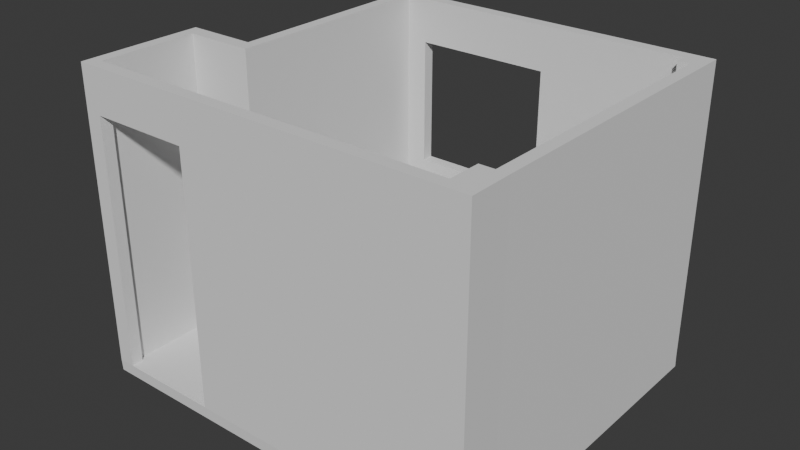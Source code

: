 # Source: erikaroom.blend  (saved by Blender 4.2.66; exported with 4.5.12 LTS)
import bpy
from mathutils import Matrix  # noqa: F401  (used for matrix-valued properties, if any)

bpy.ops.wm.read_factory_settings(use_empty=True)
scene = bpy.context.scene
scene.name = 'Scene'

# ---- collections
col_collection = bpy.data.collections.new('Collection'); scene.collection.children.link(col_collection)

# ---- world
world_world = bpy.data.worlds.new('World'); scene.world = world_world
world_world.use_nodes = True; world_world.node_tree.nodes.clear()
_N = world_world.node_tree.nodes; _L = world_world.node_tree.links
n0 = _N.new('ShaderNodeOutputWorld'); n0.name = 'World Output'; n0.location = (300, 300)
n1 = _N.new('ShaderNodeBackground'); n1.name = 'Background'; n1.location = (10, 300)
n1.inputs[0].default_value = (0.05088, 0.05088, 0.05088, 1.0)
_L.new(n1.outputs[0], n0.inputs[0])
n0.is_active_output = True
world_world.color = (0.05088, 0.05088, 0.05088)
world_world.sun_shadow_jitter_overblur = 0.0

# ---- meshes
me_plane_001 = bpy.data.meshes.new('Plane.001')
me_plane_001.from_pydata([(0.9876, 17.28, 0.05852), (19.0, 17.28, 0.05852), (135.0, 17.28, 0.05852), (253.0, 17.28, 0.05852), (253.0, 7.308, 0.05852), (263.0, 7.308, 0.05852), (33.0, -252.0, 0.05852), (-53.0, -252.0, 0.05852), (-57.0, -252.0, 0.05852), (-57.0, -169.0, 0.05852), (0.9876, -169.0, 0.05852), (0.9876, -21.0, 0.05852), (0.9876, 17.28, 104.9), (19.0, 17.28, 104.9), (135.0, 17.28, 104.9), (253.0, 17.28, 104.9), (253.0, 7.308, 104.9), (-67.0, -262.0, 104.9), (251.0, -252.0, 104.9), (33.0, -252.0, 104.9), (-53.0, -252.0, 104.9), (-67.0, -262.0, 250.0), (273.0, 17.28, 212.9), (33.0, -252.0, 212.9), (-53.0, -252.0, 212.9), (-67.0, -262.0, 0.05852), (273.0, 7.308, 0.05852), (0.9876, -169.0, 212.9), (-57.0, -252.0, 104.8), (0.9876, 17.28, 250.0), (135.0, 17.28, 250.0), (253.0, 7.308, 250.0), (263.0, 7.308, 250.0), (263.0, -226.0, 250.0), (263.0, -226.0, 212.9), (33.0, -252.0, 250.0), (-53.0, -252.0, 250.0), (-57.0, -252.0, 250.0), (-57.0, -169.0, 250.0), (0.9876, -169.0, 250.0), (0.9876, -169.0, 104.9), (0.9876, -21.0, 250.0), (33.0, -262.0, 0.05852), (-53.0, -262.0, 0.05852), (251.0, -262.0, 104.9), (33.0, -262.0, 104.9), (-53.0, -262.0, 104.9), (251.0, -262.0, 212.9), (33.0, -262.0, 212.9), (-53.0, -262.0, 212.9), (-67.0, -262.0, 212.9), (263.0, -226.0, 104.9), (251.0, -262.0, 250.0), (33.0, -262.0, 250.0), (-53.0, -262.0, 250.0), (273.0, 7.308, 104.9), (273.0, -226.0, 104.9), (263.1, -226.0, 104.9), (273.0, 7.308, 212.9), (273.0, -226.0, 212.9), (273.0, 7.308, 250.0), (273.0, -226.0, 250.0), (253.0, 17.28, 212.9), (-66.98, -157.0, 212.9), (-66.98, -157.0, 250.0), (-9.012, -21.0, 0.05852), (-9.012, 27.28, 0.05852), (-9.012, -21.0, 104.9), (-9.012, 27.28, 104.9), (-9.012, -21.0, 212.9), (-9.012, 27.28, 212.9), (-9.012, -157.0, 250.0), (-9.012, -21.0, 250.0), (-9.012, 27.28, 250.0), (0.9876, -21.0, 212.9), (-57.0, -169.0, 212.9), (0.9876, -21.0, 104.9), (-9.012, -157.0, 212.9), (-57.0, -169.0, 104.9), (-57.0, -252.0, 212.9), (-57.0, -169.0, 104.9), (-66.98, -157.0, 104.9), (-9.012, -157.0, 104.9), (-66.98, -157.0, 0.05852), (-9.012, -157.0, 0.05852), (251.0, -226.0, 104.9), (251.0, -226.0, 212.9), (251.0, -252.0, 212.9), (273.4, -262.0, 212.9), (263.0, 7.308, 104.9), (251.0, -226.0, 250.0), (251.0, -252.0, 250.0), (273.0, 17.28, 250.0), (273.4, -262.0, 250.0), (253.0, 17.28, 250.0), (273.0, 17.28, 104.9), (263.0, 7.308, 212.9), (273.4, -262.0, 104.9), (251.0, -262.0, 0.05852), (263.0, -226.0, 0.05852), (273.0, -226.0, 0.05852), (251.0, -226.0, 0.05852), (251.0, -252.0, 0.05852), (273.4, -262.0, 0.05852), (0.9876, 17.28, 212.9), (135.0, 17.28, 212.9), (19.0, 17.28, 212.9), (19.0, 17.28, 250.0), (253.0, 7.308, 212.9), (273.0, 17.28, 0.05852), (263.0, 17.28, 250.0), (19.0, 27.28, 0.05852), (135.0, 27.28, 0.05852), (253.0, 27.28, 0.05852), (19.0, 27.28, 104.9), (135.0, 27.28, 104.9), (253.0, 27.28, 104.9), (273.0, 27.28, 212.9), (273.0, 27.28, 250.0), (273.0, 27.28, 104.9), (253.0, 27.28, 212.9), (253.0, 27.28, 250.0), (263.0, 27.28, 0.05852), (19.0, 27.28, 212.9), (135.0, 27.28, 212.9), (19.0, 27.28, 250.0), (263.0, 27.28, 212.9), (263.0, 27.28, 250.0), (263.0, 27.28, 104.9), (135.0, 27.28, 250.0), (273.0, 27.28, 0.05852), (-9.012, 27.9, -9.922), (19.0, 27.9, -9.922), (135.0, 27.9, -9.922), (-9.012, -20.38, -9.922), (-67.0, -261.4, -9.922), (33.0, -261.4, -9.922), (-53.0, -261.4, -9.922), (273.0, 7.932, -9.922), (-9.012, -156.4, -9.922), (-66.98, -156.4, -9.922), (251.0, -261.4, -9.922), (273.4, -261.4, -9.922), (273.0, -225.4, -9.922), (253.0, 27.9, -9.922), (273.0, 17.9, -9.922), (263.0, 27.9, -9.922), (273.0, 27.9, -9.922), (-9.012, 27.84, 1.18)], [], [(46, 49, 50, 17), (19, 45, 48, 23), (3, 4, 16, 15), (9, 83, 81, 80), (33, 34, 86, 90), (80, 9, 10, 40), (28, 78, 75, 79), (91, 52, 47, 87), (98, 44, 45, 42), (44, 47, 48, 45), (37, 21, 54, 36), (15, 16, 108, 62), (80, 81, 63, 75, 78), (31, 108, 96, 32), (32, 110, 94, 31), (33, 61, 60, 32), (74, 76, 12, 104), (109, 26, 138, 145), (41, 72, 71, 39), (38, 64, 21, 37), (43, 46, 17, 25), (6, 42, 45, 19), (66, 148, 131), (5, 89, 16, 4), (55, 95, 22, 58), (2, 1, 132, 133), (60, 92, 110, 32), (7, 8, 28, 20), (39, 71, 77, 27), (122, 130, 147, 146), (42, 43, 137, 136), (36, 54, 53, 35), (20, 46, 43, 7), (35, 53, 52, 91), (90, 86, 87, 91), (93, 88, 59, 61), (47, 52, 53, 48), (48, 53, 54, 49), (49, 54, 21, 50), (23, 48, 49, 24), (87, 47, 44, 18), (43, 25, 135, 137), (18, 44, 98, 102), (24, 49, 46, 20), (26, 55, 56, 100), (55, 58, 59, 56), (61, 33, 34, 59), (58, 60, 61, 59), (25, 17, 81, 83), (17, 50, 63, 81), (50, 21, 64, 63), (130, 109, 145, 147), (61, 33, 90, 91, 52, 93), (84, 82, 67, 65), (65, 67, 68, 66), (82, 77, 69, 67), (67, 69, 70, 68), (77, 71, 72, 69), (69, 72, 73, 70), (29, 73, 72, 41), (40, 82, 84, 10), (10, 11, 76, 40), (11, 0, 12, 76), (74, 41, 39, 27), (104, 29, 41, 74), (27, 40, 76, 74), (71, 77, 63, 64), (64, 38, 75, 63), (75, 78, 40, 27), (77, 82, 81, 63), (27, 77, 82, 40), (82, 84, 83, 81), (3, 1, 132, 133), (64, 38, 39, 71), (27, 39, 38, 75), (8, 9, 80, 78, 28), (24, 36, 35, 23), (35, 91, 87, 23), (99, 101, 85, 57), (102, 18, 85, 101), (57, 85, 86, 34), (18, 87, 86, 85), (34, 33, 32, 96), (34, 86, 85, 51), (26, 109, 95, 55), (58, 22, 92, 60), (112, 113, 144, 133), (19, 23, 87, 18), (102, 6, 19, 18), (24, 79, 37, 36), (75, 38, 37, 79), (52, 47, 88, 93), (51, 85, 101, 99), (47, 44, 97, 88), (88, 97, 56, 59), (26, 100, 143, 138), (97, 103, 100, 56), (44, 98, 103, 97), (29, 107, 125, 73), (13, 14, 115, 114), (148, 66, 68), (100, 103, 142, 143), (94, 110, 127, 121), (111, 112, 133, 132), (30, 94, 121, 129), (25, 83, 140, 135), (105, 106, 123, 124), (113, 122, 146, 144), (95, 109, 130, 119), (106, 13, 114, 123), (31, 94, 62, 108), (22, 95, 119, 117), (14, 105, 124, 115), (16, 89, 96, 108), (89, 5, 99, 57), (84, 65, 134, 139), (112, 115, 116, 113), (3, 2, 133), (112, 111, 114, 115), (68, 70, 123, 114), (70, 73, 125, 123), (123, 125, 129, 124), (129, 121, 120, 124), (116, 115, 124, 120), (113, 116, 128, 122), (116, 120, 126, 128), (126, 117, 119, 128), (127, 118, 117, 126), (128, 119, 130, 122), (120, 121, 127, 126), (110, 92, 118, 127), (107, 30, 129, 125), (92, 22, 117, 118), (29, 104, 106, 107), (13, 106, 104, 12), (0, 1, 13, 12), (2, 14, 13, 1), (105, 30, 107, 106), (94, 30, 105, 62), (62, 105, 14, 15), (2, 3, 15, 14), (96, 89, 57, 34), (20, 28, 79, 24), (98, 42, 136, 141), (133, 144, 146, 147, 145, 138, 143, 142, 141, 136, 137, 135, 140, 139, 134, 131, 132), (111, 148, 68, 114), (131, 148, 111, 132), (83, 84, 139, 140), (65, 66, 131, 134), (103, 98, 141, 142), (42, 6, 7, 43), (6, 102, 101, 99, 5, 4, 3, 2, 1, 0, 11, 10, 9, 8, 7)])
_uv = me_plane_001.uv_layers.new(name='UVMap')
_uv.uv.foreach_set('vector', [0.0, 0.0, 0.0, 0.0, 0.0, 0.0, 0.0, 0.0, 0.0, 0.0, 0.0, 0.0, 0.0, 0.0, 0.0, 0.0, 0.0, 0.0, 0.0, 0.0, 0.0, 0.0, 0.0, 0.0, 0.0, 0.0, 0.0, 0.0, 0.0, 0.0, 0.0, 0.0, 0.0, 0.0, 0.0, 0.0, 0.0, 0.0, 0.0, 0.0, 0.0, 0.0, 0.0, 0.0, 0.0, 0.0, 0.0, 0.0, 0.0, 0.0, 0.0, 0.0, 0.0, 0.0, 0.0, 0.0, 0.0, 0.0, 0.0, 0.0, 0.0, 0.0, 0.0, 0.0, 0.0, 0.0, 0.0, 0.0, 0.0, 0.0, 0.0, 0.0, 0.0, 0.0, 0.0, 0.0, 0.0, 0.0, 0.0, 0.0, 0.0, 0.0, 0.0, 0.0, 0.0, 0.0, 0.0, 0.0, 0.0, 0.0, 0.0, 0.0, 0.0, 0.0, 0.0, 0.0, 0.0, 0.0, 0.0, 0.0, 0.0, 0.0, 0.0, 0.0, 0.0, 0.0, 0.0, 0.0, 0.0, 0.0, 0.0, 0.0, 0.0, 0.0, 0.0, 0.0, 0.0, 0.0, 0.0, 0.0, 0.0, 0.0, 0.0, 0.0, 0.0, 0.0, 0.0, 0.0, 0.0, 0.0, 0.0, 0.0, 0.0, 0.0, 0.0, 0.0, 0.0, 0.0, 0.0, 0.0, 0.0, 0.0, 0.0, 0.0, 0.0, 0.0, 0.0, 0.0, 0.0, 0.0, 0.0, 0.0, 0.0, 0.0, 0.0, 0.0, 0.0, 0.0, 0.0, 0.0, 0.0, 0.0, 0.0, 0.0, 0.0, 0.0, 0.0, 0.0, 0.0, 0.0, 0.0, 0.0, 0.0, 0.0, 0.0, 0.0, 0.0, 0.0, 0.0, 0.0, 0.0, 0.0, 0.0, 0.0, 0.0, 0.0, 0.0, 0.0, 0.0, 0.0, 0.0, 0.0, 0.0, 0.0, 0.0, 0.0, 0.0, 0.0, 0.0, 0.0, 0.0, 0.0, 0.0, 0.0, 0.0, 0.0, 0.0, 0.0, 0.0, 0.0, 0.0, 0.0, 0.0, 0.0, 0.0, 0.0, 0.0, 0.0, 0.0, 0.0, 0.0, 0.0, 0.0, 0.0, 0.0, 0.0, 0.0, 0.0, 0.0, 0.0, 0.0, 0.0, 0.0, 0.0, 0.0, 0.0, 0.0, 0.0, 0.0, 0.0, 0.0, 0.0, 0.0, 0.0, 0.0, 0.0, 0.0, 0.0, 0.0, 0.0, 0.0, 0.0, 0.0, 0.0, 0.0, 0.0, 0.0, 0.0, 0.0, 0.0, 0.0, 0.0, 0.0, 0.0, 0.0, 0.0, 0.0, 0.0, 0.0, 0.0, 0.0, 0.0, 0.0, 0.0, 0.0, 0.0, 0.0, 0.0, 0.0, 0.0, 0.0, 0.0, 0.0, 0.0, 0.0, 0.0, 0.0, 0.0, 0.0, 0.0, 0.0, 0.0, 0.0, 0.0, 0.0, 0.0, 0.0, 0.0, 0.0, 0.0, 0.0, 0.0, 0.0, 0.0, 0.0, 0.0, 0.0, 0.0, 0.0, 0.0, 0.0, 0.0, 0.0, 0.0, 0.0, 0.0, 0.0, 0.0, 0.0, 0.0, 0.0, 0.0, 0.0, 0.0, 0.0, 0.0, 0.0, 0.0, 0.0, 0.0, 0.0, 0.0, 0.0, 0.0, 0.0, 0.0, 0.0, 0.0, 0.0, 0.0, 0.0, 0.0, 0.0, 0.0, 0.0, 0.0, 0.0, 0.0, 0.0, 0.0, 0.0, 0.0, 0.0, 0.0, 0.0, 0.0, 0.0, 0.0, 0.0, 0.0, 0.0, 0.0, 0.0, 0.0, 0.0, 0.0, 0.0, 0.0, 0.0, 0.0, 0.0, 0.0, 0.0, 0.0, 0.0, 0.0, 0.0, 0.0, 0.0, 0.0, 0.0, 0.0, 0.0, 0.0, 0.0, 0.0, 0.0, 0.0, 0.0, 0.0, 0.0, 0.0, 0.0, 0.0, 0.0, 0.0, 0.0, 0.0, 0.0, 0.0, 0.0, 0.0, 0.0, 0.0, 0.0, 0.0, 0.0, 0.0, 0.0, 0.0, 0.0, 0.0, 0.0, 0.0, 0.0, 0.0, 0.0, 0.0, 0.0, 0.0, 0.0, 0.0, 0.0, 0.0, 0.0, 0.0, 0.0, 0.0, 0.0, 0.0, 0.0, 0.0, 0.0, 0.0, 0.0, 0.0, 0.0, 0.0, 0.0, 0.0, 0.0, 0.0, 0.0, 0.0, 0.0, 0.0, 0.0, 0.0, 0.0, 0.0, 0.0, 0.0, 0.0, 0.0, 0.0, 0.0, 0.0, 0.0, 0.0, 0.0, 0.0, 0.0, 0.0, 0.0, 0.0, 0.0, 0.0, 0.0, 0.0, 0.0, 0.0, 0.0, 0.0, 0.0, 0.0, 0.0, 0.0, 0.0, 0.0, 0.0, 0.0, 0.0, 0.0, 0.0, 0.0, 0.0, 0.0, 0.0, 0.0, 0.0, 0.0, 0.0, 0.0, 0.0, 0.0, 0.0, 0.0, 0.0, 0.0, 0.0, 0.0, 0.0, 0.0, 0.0, 0.0, 0.0, 0.0, 0.0, 0.0, 0.0, 0.0, 0.0, 0.0, 0.0, 0.0, 0.0, 0.0, 0.0, 0.0, 0.0, 0.0, 0.0, 0.0, 0.0, 0.0, 0.0, 0.0, 0.0, 0.0, 0.0, 0.0, 0.0, 0.0, 0.0, 0.0, 0.0, 0.0, 0.0, 0.0, 0.0, 0.0, 0.0, 0.0, 0.0, 0.0, 0.0, 0.0, 0.0, 0.0, 0.0, 0.0, 0.0, 0.0, 0.0, 0.0, 0.0, 0.0, 0.0, 0.0, 0.0, 0.0, 0.0, 0.0, 0.0, 0.0, 0.0, 0.0, 0.0, 0.0, 0.0, 0.0, 0.0, 0.0, 0.0, 0.0, 0.0, 0.0, 0.0, 0.0, 0.0, 0.0, 0.0, 0.0, 0.0, 0.0, 0.0, 0.0, 0.0, 0.0, 0.0, 0.0, 0.0, 0.0, 0.0, 0.0, 0.0, 0.0, 0.0, 0.0, 0.0, 0.0, 0.0, 0.0, 0.0, 0.0, 0.0, 0.0, 0.0, 0.0, 0.0, 0.0, 0.0, 0.0, 0.0, 0.0, 0.0, 0.0, 0.0, 0.0, 0.0, 0.0, 0.0, 0.0, 0.0, 0.0, 0.0, 0.0, 0.0, 0.0, 0.0, 0.0, 0.0, 0.0, 0.0, 0.0, 0.0, 0.0, 0.0, 0.0, 0.0, 0.0, 0.0, 0.0, 0.0, 0.0, 0.0, 0.0, 0.0, 0.0, 0.0, 0.0, 0.0, 0.0, 0.0, 0.0, 0.0, 0.0, 0.0, 0.0, 0.0, 0.0, 0.0, 0.0, 0.0, 0.0, 0.0, 0.0, 0.0, 0.0, 0.0, 0.0, 0.0, 0.0, 0.0, 0.0, 0.0, 0.0, 0.0, 0.0, 0.0, 0.0, 0.0, 0.0, 0.0, 0.0, 0.0, 0.0, 0.0, 0.0, 0.0, 0.0, 0.0, 0.0, 0.0, 0.0, 0.0, 0.0, 0.0, 0.0, 0.0, 0.0, 0.0, 0.0, 0.0, 0.0, 0.0, 0.0, 0.0, 0.0, 0.0, 0.0, 0.0, 0.0, 0.0, 0.0, 0.0, 0.0, 0.0, 0.0, 0.0, 0.0, 0.0, 0.0, 0.0, 0.0, 0.0, 0.0, 0.0, 0.0, 0.0, 0.0, 0.0, 0.0, 0.0, 0.0, 0.0, 0.0, 0.0, 0.0, 0.0, 0.0, 0.0, 0.0, 0.0, 0.0, 0.0, 0.0, 0.0, 0.0, 0.0, 0.0, 0.0, 0.0, 0.0, 0.0, 0.0, 0.0, 0.0, 0.0, 0.0, 0.0, 0.0, 0.0, 0.0, 0.0, 0.0, 0.0, 0.0, 0.0, 0.0, 0.0, 0.0, 0.0, 0.0, 0.0, 0.0, 0.0, 0.0, 0.0, 0.0, 0.0, 0.0, 0.0, 0.0, 0.0, 0.0, 0.0, 0.0, 0.0, 0.0, 0.0, 0.0, 0.0, 0.0, 0.0, 0.0, 0.0, 0.0, 0.0, 0.0, 0.0, 0.0, 0.0, 0.0, 0.0, 0.0, 0.0, 0.0, 0.0, 0.0, 0.0, 0.0, 0.0, 0.0, 0.0, 0.0, 0.0, 0.0, 0.0, 0.0, 0.0, 0.0, 0.0, 0.0, 0.0, 0.0, 0.0, 0.0, 0.0, 0.0, 0.0, 0.0, 0.0, 0.0, 0.0, 0.0, 0.0, 0.0, 0.0, 0.0, 0.0, 0.0, 0.0, 0.0, 0.0, 0.0, 0.0, 0.0, 0.0, 0.0, 0.0, 0.0, 0.0, 0.0, 0.0, 0.0, 0.0, 0.0, 0.0, 0.0, 0.0, 0.0, 0.0, 0.0, 0.0, 0.0, 0.0, 0.0, 0.0, 0.0, 0.0, 0.0, 0.0, 0.0, 0.0, 0.0, 0.0, 0.0, 0.0, 0.0, 0.0, 0.0, 0.0, 0.0, 0.0, 0.0, 0.0, 0.0, 0.0, 0.0, 0.0, 0.0, 0.0, 0.0, 0.0, 0.0, 0.0, 0.0, 0.0, 0.0, 0.0, 0.0, 0.0, 0.0, 0.0, 0.0, 0.0, 0.0, 0.0, 0.0, 0.0, 0.0, 0.0, 0.0, 0.0, 0.0, 0.0, 0.0, 0.0, 0.0, 0.0, 0.0, 0.0, 0.0, 0.0, 0.0, 0.0, 0.0, 0.0, 0.0, 0.0, 0.0, 0.0, 0.0, 0.0, 0.0, 0.0, 0.0, 0.0, 0.0, 0.0, 0.0, 0.0, 0.0, 0.0, 0.0, 0.0, 0.0, 0.0, 0.0, 0.0, 0.0, 0.0, 0.0, 0.0, 0.0, 0.0, 0.0, 0.0, 0.0, 0.0, 0.0, 0.0, 0.0, 0.0, 0.0, 0.0, 0.0, 0.0, 0.0, 0.0, 0.0, 0.0, 0.0, 0.0, 0.0, 0.0, 0.0, 0.0, 0.0, 0.0, 0.0, 0.0, 0.0, 0.0, 0.0, 0.0, 0.0, 0.0, 0.0, 0.0, 0.0, 0.0, 0.0, 0.0, 0.0, 0.0, 0.0, 0.0, 0.0, 0.0, 0.0, 0.0, 0.0, 0.0, 0.0, 0.0, 0.0, 0.0, 0.0, 0.0, 0.0, 0.0, 0.0, 0.0, 0.0, 0.0, 0.0, 0.0, 0.0, 0.0, 0.0, 0.0, 0.0, 0.0, 0.0, 0.0, 0.0, 0.0, 0.0, 0.0, 0.0, 0.0, 0.0, 0.0, 0.0, 0.0, 0.0, 0.0, 0.0, 0.0, 0.0, 0.0, 0.0, 0.0, 0.0, 0.0, 0.0, 0.0, 0.0, 0.0, 0.0, 0.0, 0.0, 0.0, 0.0, 0.0, 0.0, 0.0, 0.0, 0.0, 0.0, 0.0, 0.0, 0.0, 0.0, 0.0, 0.0, 0.0, 0.0, 0.0, 0.0, 0.0, 0.0, 0.0, 0.0, 0.0, 0.0, 0.0, 0.0, 0.0, 0.0, 0.0, 0.0, 0.0, 0.0, 0.0, 0.0, 0.0, 0.0, 0.0, 0.0, 0.0, 0.0, 0.0, 0.0, 0.0, 0.0, 0.0, 0.0, 0.0, 0.0, 0.0, 0.0, 0.0, 0.0, 0.0, 0.0, 0.0, 0.0, 0.0, 0.0, 0.0, 0.0, 0.0, 0.0, 0.0, 0.0, 0.0, 0.0, 0.0, 0.0, 0.0, 0.0, 0.0, 0.0, 0.0, 0.0, 0.0, 0.0, 0.0, 0.0, 0.0, 0.0, 0.0, 0.0, 0.0, 0.0, 0.0, 0.0, 0.0, 0.0, 0.0, 0.0, 0.0, 0.0, 0.0, 0.0, 0.0, 0.0, 0.0, 0.0, 0.0, 0.0, 0.0, 0.0, 0.0, 0.0, 0.0, 0.0, 0.0, 0.0, 0.0, 0.0, 0.0, 0.0, 0.0, 0.0, 0.0, 0.0, 0.0, 0.0, 0.0, 0.0, 0.0, 0.0, 0.0, 0.0, 0.0, 0.0, 0.0, 0.0, 0.0, 0.0, 0.0, 0.0, 0.0, 0.0, 0.0, 0.0, 0.0, 0.0, 0.0, 0.0, 0.0, 0.0, 0.0, 0.0, 0.0, 0.0, 0.0, 0.0, 0.0, 0.0, 0.0, 0.0, 0.0, 0.0, 0.0, 0.0, 0.0, 0.0, 0.0, 0.0, 0.0, 0.0, 0.0, 0.0, 0.0, 0.0, 0.0, 0.0, 0.0, 0.0, 0.0, 0.0, 0.0, 0.0, 0.0, 0.0, 0.0, 0.0, 0.0, 0.0, 0.0, 0.0, 0.0, 0.0, 0.0, 0.0, 0.0, 0.0, 0.0, 0.0, 0.0, 0.0, 0.0, 0.0, 0.0, 0.0, 0.0, 0.0, 0.0, 0.0, 0.0, 0.0, 0.0, 0.0, 0.0, 0.0, 0.0, 0.0, 0.0, 0.0, 0.0, 0.0])
me_plane_001.update()

# ---- objects
ob_plane = bpy.data.objects.new('Plane', me_plane_001)

# ---- transforms, parenting, visibility, modifiers, constraints
ob_plane.location = (0.0, 0.0, 0.0)

# ---- collection membership
col_collection.objects.link(ob_plane)

# ---- scene / render settings (as saved in the file)
scene.frame_start = 1; scene.frame_end = 1; scene.frame_set(64)
scene.render.engine = 'BLENDER_EEVEE_NEXT'
bpy.context.view_layer.update()

# ---- added for rendering (the .blend has no active camera and no usable light): camera, sun
cam_auto = bpy.data.cameras.new('AutoCamera')
cam_auto.lens = 50.0
cam_auto.sensor_width = 36.0
cam_auto.clip_end = 8397.88
ob_auto_camera = bpy.data.objects.new('AutoCamera', cam_auto)
scene.collection.objects.link(ob_auto_camera)
ob_auto_camera.location = (581.721, -691.267, 502.849)
ob_auto_camera.rotation_euler = (1.09748, -7.21219e-08, 0.694738)
scene.camera = ob_auto_camera
light_auto_sun = bpy.data.lights.new('AutoSun', 'SUN')
light_auto_sun.energy = 3.0
light_auto_sun.angle = 0.0523599
ob_auto_sun = bpy.data.objects.new('AutoSun', light_auto_sun)
scene.collection.objects.link(ob_auto_sun)
ob_auto_sun.rotation_euler = (0.872665, 0.174533, 0.523599)
bpy.context.view_layer.update()
